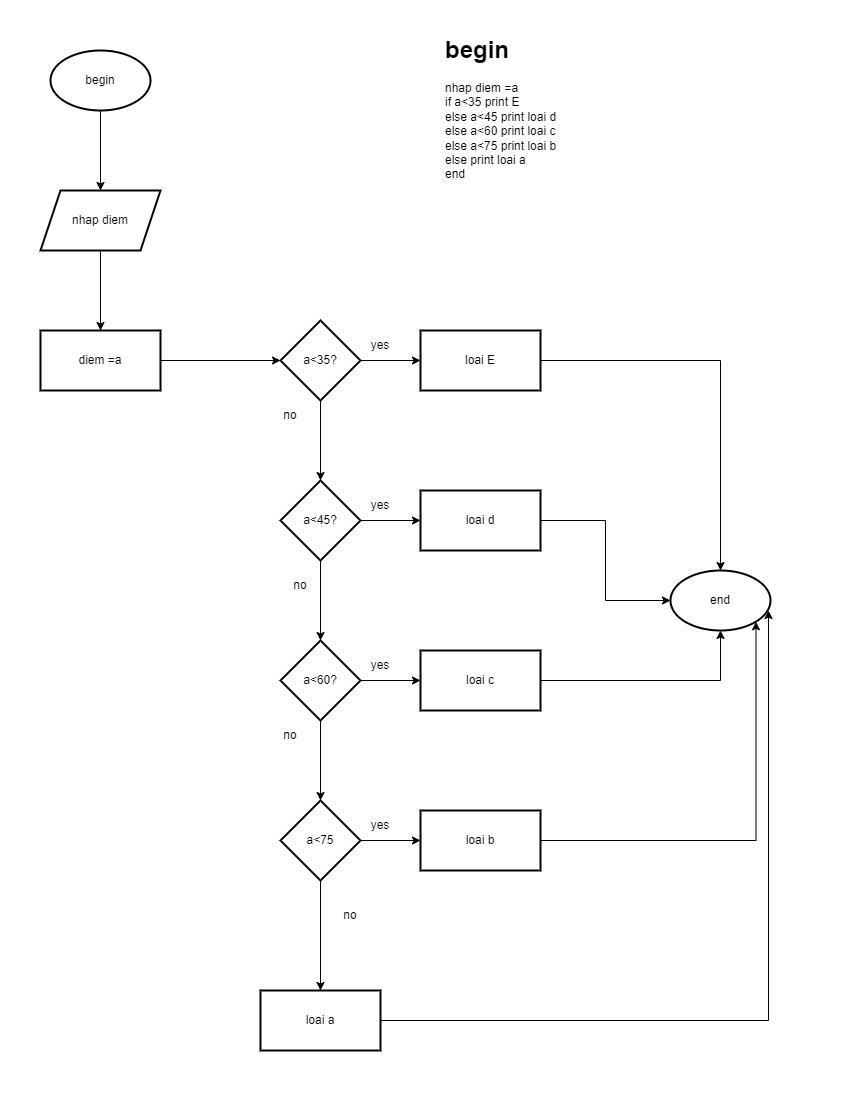

The diagram above was exported from draw.io. Its source (the exported page's mxGraphModel, read from the mxfile embedded in the PNG):
<mxGraphModel dx="1377" dy="796" grid="1" gridSize="10" guides="1" tooltips="1" connect="1" arrows="1" fold="1" page="1" pageScale="1" pageWidth="850" pageHeight="1100" math="0" shadow="0">
  <root>
    <mxCell id="0" />
    <mxCell id="1" parent="0" />
    <mxCell id="lu8ml0piQ6kj7tf55WeS-33" value="" style="edgeStyle=orthogonalEdgeStyle;rounded=0;orthogonalLoop=1;jettySize=auto;html=1;" edge="1" parent="1" source="ERgEvOVpNc_S6WNvNkeq-20" target="lu8ml0piQ6kj7tf55WeS-32">
      <mxGeometry relative="1" as="geometry" />
    </mxCell>
    <mxCell id="ERgEvOVpNc_S6WNvNkeq-20" value="begin" style="strokeWidth=2;html=1;shape=mxgraph.flowchart.start_1;whiteSpace=wrap;" parent="1" vertex="1">
      <mxGeometry x="50" y="50" width="100" height="60" as="geometry" />
    </mxCell>
    <mxCell id="lu8ml0piQ6kj7tf55WeS-35" value="" style="edgeStyle=orthogonalEdgeStyle;rounded=0;orthogonalLoop=1;jettySize=auto;html=1;" edge="1" parent="1" source="lu8ml0piQ6kj7tf55WeS-32" target="lu8ml0piQ6kj7tf55WeS-34">
      <mxGeometry relative="1" as="geometry" />
    </mxCell>
    <mxCell id="lu8ml0piQ6kj7tf55WeS-32" value="nhap diem" style="shape=parallelogram;perimeter=parallelogramPerimeter;whiteSpace=wrap;html=1;fixedSize=1;strokeWidth=2;" vertex="1" parent="1">
      <mxGeometry x="40" y="190" width="120" height="60" as="geometry" />
    </mxCell>
    <mxCell id="lu8ml0piQ6kj7tf55WeS-37" value="" style="edgeStyle=orthogonalEdgeStyle;rounded=0;orthogonalLoop=1;jettySize=auto;html=1;" edge="1" parent="1" source="lu8ml0piQ6kj7tf55WeS-34" target="lu8ml0piQ6kj7tf55WeS-36">
      <mxGeometry relative="1" as="geometry" />
    </mxCell>
    <mxCell id="lu8ml0piQ6kj7tf55WeS-34" value="diem =a" style="whiteSpace=wrap;html=1;strokeWidth=2;" vertex="1" parent="1">
      <mxGeometry x="40" y="330" width="120" height="60" as="geometry" />
    </mxCell>
    <mxCell id="lu8ml0piQ6kj7tf55WeS-41" value="" style="edgeStyle=orthogonalEdgeStyle;rounded=0;orthogonalLoop=1;jettySize=auto;html=1;" edge="1" parent="1" source="lu8ml0piQ6kj7tf55WeS-36" target="lu8ml0piQ6kj7tf55WeS-40">
      <mxGeometry relative="1" as="geometry" />
    </mxCell>
    <mxCell id="lu8ml0piQ6kj7tf55WeS-46" value="" style="edgeStyle=orthogonalEdgeStyle;rounded=0;orthogonalLoop=1;jettySize=auto;html=1;" edge="1" parent="1" source="lu8ml0piQ6kj7tf55WeS-36" target="lu8ml0piQ6kj7tf55WeS-45">
      <mxGeometry relative="1" as="geometry" />
    </mxCell>
    <mxCell id="lu8ml0piQ6kj7tf55WeS-36" value="a&amp;lt;35?" style="rhombus;whiteSpace=wrap;html=1;strokeWidth=2;" vertex="1" parent="1">
      <mxGeometry x="280" y="320" width="80" height="80" as="geometry" />
    </mxCell>
    <mxCell id="lu8ml0piQ6kj7tf55WeS-43" style="edgeStyle=orthogonalEdgeStyle;rounded=0;orthogonalLoop=1;jettySize=auto;html=1;" edge="1" parent="1" source="lu8ml0piQ6kj7tf55WeS-40" target="lu8ml0piQ6kj7tf55WeS-42">
      <mxGeometry relative="1" as="geometry" />
    </mxCell>
    <mxCell id="lu8ml0piQ6kj7tf55WeS-40" value="loai E" style="whiteSpace=wrap;html=1;strokeWidth=2;" vertex="1" parent="1">
      <mxGeometry x="420" y="330" width="120" height="60" as="geometry" />
    </mxCell>
    <mxCell id="lu8ml0piQ6kj7tf55WeS-42" value="end" style="strokeWidth=2;html=1;shape=mxgraph.flowchart.start_1;whiteSpace=wrap;" vertex="1" parent="1">
      <mxGeometry x="670" y="570" width="100" height="60" as="geometry" />
    </mxCell>
    <mxCell id="lu8ml0piQ6kj7tf55WeS-44" value="yes" style="text;html=1;strokeColor=none;fillColor=none;align=center;verticalAlign=middle;whiteSpace=wrap;rounded=0;" vertex="1" parent="1">
      <mxGeometry x="350" y="330" width="60" height="30" as="geometry" />
    </mxCell>
    <mxCell id="lu8ml0piQ6kj7tf55WeS-49" value="" style="edgeStyle=orthogonalEdgeStyle;rounded=0;orthogonalLoop=1;jettySize=auto;html=1;" edge="1" parent="1" source="lu8ml0piQ6kj7tf55WeS-45" target="lu8ml0piQ6kj7tf55WeS-48">
      <mxGeometry relative="1" as="geometry" />
    </mxCell>
    <mxCell id="lu8ml0piQ6kj7tf55WeS-53" value="" style="edgeStyle=orthogonalEdgeStyle;rounded=0;orthogonalLoop=1;jettySize=auto;html=1;" edge="1" parent="1" source="lu8ml0piQ6kj7tf55WeS-45" target="lu8ml0piQ6kj7tf55WeS-52">
      <mxGeometry relative="1" as="geometry" />
    </mxCell>
    <mxCell id="lu8ml0piQ6kj7tf55WeS-45" value="a&amp;lt;45?" style="rhombus;whiteSpace=wrap;html=1;strokeWidth=2;" vertex="1" parent="1">
      <mxGeometry x="280" y="480" width="80" height="80" as="geometry" />
    </mxCell>
    <mxCell id="lu8ml0piQ6kj7tf55WeS-47" value="no" style="text;html=1;strokeColor=none;fillColor=none;align=center;verticalAlign=middle;whiteSpace=wrap;rounded=0;" vertex="1" parent="1">
      <mxGeometry x="260" y="400" width="60" height="30" as="geometry" />
    </mxCell>
    <mxCell id="lu8ml0piQ6kj7tf55WeS-51" style="edgeStyle=orthogonalEdgeStyle;rounded=0;orthogonalLoop=1;jettySize=auto;html=1;entryX=0;entryY=0.5;entryDx=0;entryDy=0;entryPerimeter=0;" edge="1" parent="1" source="lu8ml0piQ6kj7tf55WeS-48" target="lu8ml0piQ6kj7tf55WeS-42">
      <mxGeometry relative="1" as="geometry">
        <mxPoint x="600" y="520" as="targetPoint" />
      </mxGeometry>
    </mxCell>
    <mxCell id="lu8ml0piQ6kj7tf55WeS-48" value="loai d" style="whiteSpace=wrap;html=1;strokeWidth=2;" vertex="1" parent="1">
      <mxGeometry x="420" y="490" width="120" height="60" as="geometry" />
    </mxCell>
    <mxCell id="lu8ml0piQ6kj7tf55WeS-57" value="" style="edgeStyle=orthogonalEdgeStyle;rounded=0;orthogonalLoop=1;jettySize=auto;html=1;" edge="1" parent="1" source="lu8ml0piQ6kj7tf55WeS-52" target="lu8ml0piQ6kj7tf55WeS-56">
      <mxGeometry relative="1" as="geometry" />
    </mxCell>
    <mxCell id="lu8ml0piQ6kj7tf55WeS-60" value="" style="edgeStyle=orthogonalEdgeStyle;rounded=0;orthogonalLoop=1;jettySize=auto;html=1;" edge="1" parent="1" source="lu8ml0piQ6kj7tf55WeS-52" target="lu8ml0piQ6kj7tf55WeS-59">
      <mxGeometry relative="1" as="geometry" />
    </mxCell>
    <mxCell id="lu8ml0piQ6kj7tf55WeS-52" value="a&amp;lt;60?" style="rhombus;whiteSpace=wrap;html=1;strokeWidth=2;" vertex="1" parent="1">
      <mxGeometry x="280" y="640" width="80" height="80" as="geometry" />
    </mxCell>
    <mxCell id="lu8ml0piQ6kj7tf55WeS-54" value="yes" style="text;html=1;strokeColor=none;fillColor=none;align=center;verticalAlign=middle;whiteSpace=wrap;rounded=0;" vertex="1" parent="1">
      <mxGeometry x="350" y="490" width="60" height="30" as="geometry" />
    </mxCell>
    <mxCell id="lu8ml0piQ6kj7tf55WeS-55" value="no" style="text;html=1;strokeColor=none;fillColor=none;align=center;verticalAlign=middle;whiteSpace=wrap;rounded=0;" vertex="1" parent="1">
      <mxGeometry x="270" y="570" width="60" height="30" as="geometry" />
    </mxCell>
    <mxCell id="lu8ml0piQ6kj7tf55WeS-58" style="edgeStyle=orthogonalEdgeStyle;rounded=0;orthogonalLoop=1;jettySize=auto;html=1;entryX=0.5;entryY=1;entryDx=0;entryDy=0;entryPerimeter=0;" edge="1" parent="1" source="lu8ml0piQ6kj7tf55WeS-56" target="lu8ml0piQ6kj7tf55WeS-42">
      <mxGeometry relative="1" as="geometry" />
    </mxCell>
    <mxCell id="lu8ml0piQ6kj7tf55WeS-56" value="loai c" style="whiteSpace=wrap;html=1;strokeWidth=2;" vertex="1" parent="1">
      <mxGeometry x="420" y="650" width="120" height="60" as="geometry" />
    </mxCell>
    <mxCell id="lu8ml0piQ6kj7tf55WeS-62" value="" style="edgeStyle=orthogonalEdgeStyle;rounded=0;orthogonalLoop=1;jettySize=auto;html=1;" edge="1" parent="1" source="lu8ml0piQ6kj7tf55WeS-59" target="lu8ml0piQ6kj7tf55WeS-61">
      <mxGeometry relative="1" as="geometry" />
    </mxCell>
    <mxCell id="lu8ml0piQ6kj7tf55WeS-65" value="" style="edgeStyle=orthogonalEdgeStyle;rounded=0;orthogonalLoop=1;jettySize=auto;html=1;" edge="1" parent="1" source="lu8ml0piQ6kj7tf55WeS-59" target="lu8ml0piQ6kj7tf55WeS-64">
      <mxGeometry relative="1" as="geometry" />
    </mxCell>
    <mxCell id="lu8ml0piQ6kj7tf55WeS-59" value="a&amp;lt;75" style="rhombus;whiteSpace=wrap;html=1;strokeWidth=2;" vertex="1" parent="1">
      <mxGeometry x="280" y="800" width="80" height="80" as="geometry" />
    </mxCell>
    <mxCell id="lu8ml0piQ6kj7tf55WeS-63" style="edgeStyle=orthogonalEdgeStyle;rounded=0;orthogonalLoop=1;jettySize=auto;html=1;entryX=0.855;entryY=0.855;entryDx=0;entryDy=0;entryPerimeter=0;" edge="1" parent="1" source="lu8ml0piQ6kj7tf55WeS-61" target="lu8ml0piQ6kj7tf55WeS-42">
      <mxGeometry relative="1" as="geometry" />
    </mxCell>
    <mxCell id="lu8ml0piQ6kj7tf55WeS-61" value="loai b" style="whiteSpace=wrap;html=1;strokeWidth=2;" vertex="1" parent="1">
      <mxGeometry x="420" y="810" width="120" height="60" as="geometry" />
    </mxCell>
    <mxCell id="lu8ml0piQ6kj7tf55WeS-70" style="edgeStyle=orthogonalEdgeStyle;rounded=0;orthogonalLoop=1;jettySize=auto;html=1;entryX=0.98;entryY=0.667;entryDx=0;entryDy=0;entryPerimeter=0;" edge="1" parent="1" source="lu8ml0piQ6kj7tf55WeS-64" target="lu8ml0piQ6kj7tf55WeS-42">
      <mxGeometry relative="1" as="geometry" />
    </mxCell>
    <mxCell id="lu8ml0piQ6kj7tf55WeS-64" value="loai a" style="whiteSpace=wrap;html=1;strokeWidth=2;" vertex="1" parent="1">
      <mxGeometry x="260" y="990" width="120" height="60" as="geometry" />
    </mxCell>
    <mxCell id="lu8ml0piQ6kj7tf55WeS-66" value="yes" style="text;html=1;strokeColor=none;fillColor=none;align=center;verticalAlign=middle;whiteSpace=wrap;rounded=0;" vertex="1" parent="1">
      <mxGeometry x="350" y="650" width="60" height="30" as="geometry" />
    </mxCell>
    <mxCell id="lu8ml0piQ6kj7tf55WeS-67" value="no" style="text;html=1;strokeColor=none;fillColor=none;align=center;verticalAlign=middle;whiteSpace=wrap;rounded=0;" vertex="1" parent="1">
      <mxGeometry x="260" y="720" width="60" height="30" as="geometry" />
    </mxCell>
    <mxCell id="lu8ml0piQ6kj7tf55WeS-68" value="yes" style="text;html=1;strokeColor=none;fillColor=none;align=center;verticalAlign=middle;whiteSpace=wrap;rounded=0;" vertex="1" parent="1">
      <mxGeometry x="350" y="810" width="60" height="30" as="geometry" />
    </mxCell>
    <mxCell id="lu8ml0piQ6kj7tf55WeS-69" value="no" style="text;html=1;strokeColor=none;fillColor=none;align=center;verticalAlign=middle;whiteSpace=wrap;rounded=0;" vertex="1" parent="1">
      <mxGeometry x="320" y="900" width="60" height="30" as="geometry" />
    </mxCell>
    <mxCell id="lu8ml0piQ6kj7tf55WeS-71" value="&lt;h1&gt;begin&lt;/h1&gt;&lt;div&gt;nhap diem =a&lt;/div&gt;&lt;div&gt;if a&amp;lt;35 print E&lt;/div&gt;&lt;div&gt;else a&amp;lt;45 print loai d&lt;/div&gt;&lt;div&gt;else a&amp;lt;60 print loai c&lt;/div&gt;&lt;div&gt;else a&amp;lt;75 print loai b&lt;/div&gt;&lt;div&gt;else print loai a&lt;/div&gt;&lt;div&gt;end&lt;/div&gt;" style="text;html=1;strokeColor=none;fillColor=none;spacing=5;spacingTop=-20;whiteSpace=wrap;overflow=hidden;rounded=0;" vertex="1" parent="1">
      <mxGeometry x="440" y="30" width="190" height="210" as="geometry" />
    </mxCell>
  </root>
</mxGraphModel>